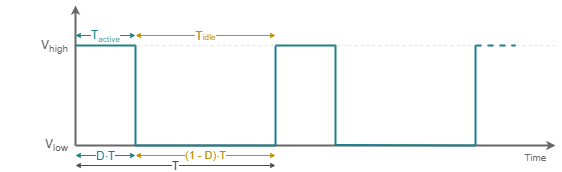

The diagram above was exported from draw.io. Its source (the exported page's mxGraphModel, read from the mxfile embedded in the PNG):
<mxGraphModel dx="460" dy="813" grid="1" gridSize="20" guides="1" tooltips="1" connect="1" arrows="1" fold="1" page="1" pageScale="1" pageWidth="827" pageHeight="1169" background="#ffffff" math="0" shadow="0">
  <root>
    <mxCell id="0" />
    <mxCell id="1" parent="0" />
    <mxCell id="272" value="" style="endArrow=none;dashed=1;html=1;labelBackgroundColor=none;strokeColor=#EBE7DC;strokeWidth=1;fontSize=12;fontColor=#c00e04;align=center;" parent="1" edge="1">
      <mxGeometry width="50" height="50" relative="1" as="geometry">
        <mxPoint x="560" y="140" as="sourcePoint" />
        <mxPoint x="80" y="140" as="targetPoint" />
      </mxGeometry>
    </mxCell>
    <mxCell id="151" value="" style="endArrow=classic;html=1;strokeColor=#666666;fontSize=10;fontColor=#666666;align=right;verticalAlign=bottom;endSize=3;startSize=3;strokeWidth=2;" parent="1" edge="1">
      <mxGeometry x="0.925" y="40" width="50" height="50" relative="1" as="geometry">
        <mxPoint x="80" y="240" as="sourcePoint" />
        <mxPoint x="80" y="100" as="targetPoint" />
        <mxPoint x="1" as="offset" />
      </mxGeometry>
    </mxCell>
    <mxCell id="259" value="Time" style="endArrow=classic;html=1;strokeColor=#666666;fontSize=10;fontColor=#666666;align=center;verticalAlign=top;endSize=3;startSize=3;strokeWidth=2;" parent="1" edge="1">
      <mxGeometry x="0.9167" width="50" height="50" relative="1" as="geometry">
        <mxPoint x="80" y="240" as="sourcePoint" />
        <mxPoint x="560" y="240" as="targetPoint" />
        <mxPoint as="offset" />
      </mxGeometry>
    </mxCell>
    <mxCell id="260" value="" style="endArrow=none;html=1;labelBackgroundColor=none;strokeColor=#1C7F8C;strokeWidth=2;fontSize=12;fontColor=#c00e04;align=center;" parent="1" edge="1">
      <mxGeometry width="50" height="50" relative="1" as="geometry">
        <mxPoint x="140" y="140" as="sourcePoint" />
        <mxPoint x="80" y="140" as="targetPoint" />
      </mxGeometry>
    </mxCell>
    <mxCell id="261" value="" style="endArrow=none;html=1;labelBackgroundColor=none;strokeColor=#1C7F8C;strokeWidth=2;fontSize=12;fontColor=#c00e04;align=center;" parent="1" edge="1">
      <mxGeometry width="50" height="50" relative="1" as="geometry">
        <mxPoint x="340" y="140" as="sourcePoint" />
        <mxPoint x="280" y="140" as="targetPoint" />
      </mxGeometry>
    </mxCell>
    <mxCell id="263" value="" style="endArrow=none;html=1;labelBackgroundColor=none;strokeColor=#1C7F8C;strokeWidth=2;fontSize=12;fontColor=#c00e04;align=center;" parent="1" edge="1">
      <mxGeometry width="50" height="50" relative="1" as="geometry">
        <mxPoint x="280" y="240" as="sourcePoint" />
        <mxPoint x="140" y="240" as="targetPoint" />
      </mxGeometry>
    </mxCell>
    <mxCell id="264" value="" style="endArrow=none;html=1;labelBackgroundColor=none;strokeColor=#1C7F8C;strokeWidth=2;fontSize=12;fontColor=#c00e04;align=center;" parent="1" edge="1">
      <mxGeometry width="50" height="50" relative="1" as="geometry">
        <mxPoint x="480" y="240" as="sourcePoint" />
        <mxPoint x="340" y="239.5" as="targetPoint" />
      </mxGeometry>
    </mxCell>
    <mxCell id="265" value="" style="endArrow=none;html=1;labelBackgroundColor=none;strokeColor=#1C7F8C;strokeWidth=2;fontSize=12;fontColor=#c00e04;align=center;" parent="1" edge="1">
      <mxGeometry width="50" height="50" relative="1" as="geometry">
        <mxPoint x="340" y="140" as="sourcePoint" />
        <mxPoint x="340" y="240" as="targetPoint" />
      </mxGeometry>
    </mxCell>
    <mxCell id="267" value="" style="endArrow=none;html=1;labelBackgroundColor=none;strokeColor=#1C7F8C;strokeWidth=2;fontSize=12;fontColor=#c00e04;align=center;" parent="1" edge="1">
      <mxGeometry width="50" height="50" relative="1" as="geometry">
        <mxPoint x="140" y="140" as="sourcePoint" />
        <mxPoint x="140" y="240" as="targetPoint" />
      </mxGeometry>
    </mxCell>
    <mxCell id="268" value="" style="endArrow=none;html=1;labelBackgroundColor=none;strokeColor=#1C7F8C;strokeWidth=2;fontSize=12;fontColor=#c00e04;align=center;" parent="1" edge="1">
      <mxGeometry width="50" height="50" relative="1" as="geometry">
        <mxPoint x="280" y="140.5" as="sourcePoint" />
        <mxPoint x="280" y="240.5" as="targetPoint" />
      </mxGeometry>
    </mxCell>
    <mxCell id="269" value="" style="endArrow=none;html=1;labelBackgroundColor=none;strokeColor=#1C7F8C;strokeWidth=2;fontSize=12;fontColor=#c00e04;align=center;" parent="1" edge="1">
      <mxGeometry width="50" height="50" relative="1" as="geometry">
        <mxPoint x="480" y="140" as="sourcePoint" />
        <mxPoint x="480" y="240" as="targetPoint" />
      </mxGeometry>
    </mxCell>
    <mxCell id="271" value="" style="endArrow=none;html=1;labelBackgroundColor=none;strokeColor=#1C7F8C;strokeWidth=2;fontSize=12;fontColor=#c00e04;align=center;dashed=1;" parent="1" edge="1">
      <mxGeometry width="50" height="50" relative="1" as="geometry">
        <mxPoint x="480" y="140" as="sourcePoint" />
        <mxPoint x="520" y="140" as="targetPoint" />
      </mxGeometry>
    </mxCell>
    <mxCell id="273" value="V&lt;sub&gt;high&lt;/sub&gt;" style="rounded=0;whiteSpace=wrap;html=1;dashed=1;strokeColor=none;fillColor=none;fontSize=12;fontColor=#666666;align=right;" parent="1" vertex="1">
      <mxGeometry x="5" y="133" width="70" height="15" as="geometry" />
    </mxCell>
    <mxCell id="274" value="V&lt;sub&gt;low&lt;/sub&gt;" style="rounded=0;whiteSpace=wrap;html=1;dashed=1;strokeColor=none;fillColor=none;fontSize=12;fontColor=#666666;align=right;" parent="1" vertex="1">
      <mxGeometry x="5" y="232.5" width="70" height="15" as="geometry" />
    </mxCell>
    <mxCell id="301" value="D&lt;span style=&quot;font-size: 12px;&quot;&gt;⋅T&lt;/span&gt;&lt;br style=&quot;font-size: 12px;&quot;&gt;" style="endArrow=classic;startArrow=classic;html=1;labelBackgroundColor=#ffffff;strokeColor=#1C7F8C;strokeWidth=1;fontSize=12;fontColor=#1C7F8C;align=center;verticalAlign=middle;endSize=3;startSize=3;" parent="1" edge="1">
      <mxGeometry width="50" height="50" relative="1" as="geometry">
        <mxPoint x="80" y="250" as="sourcePoint" />
        <mxPoint x="140" y="250" as="targetPoint" />
        <mxPoint as="offset" />
      </mxGeometry>
    </mxCell>
    <mxCell id="303" value="(1 - D)&lt;span style=&quot;font-size: 11px;&quot;&gt;⋅T&lt;/span&gt;&lt;br style=&quot;font-size: 11px;&quot;&gt;" style="endArrow=classic;startArrow=classic;html=1;labelBackgroundColor=#ffffff;strokeColor=#BF8F00;strokeWidth=1;fontSize=11;fontColor=#BF8F00;align=center;verticalAlign=middle;startSize=3;endSize=3;" parent="1" edge="1">
      <mxGeometry width="50" height="50" relative="1" as="geometry">
        <mxPoint x="140" y="250" as="sourcePoint" />
        <mxPoint x="280" y="250" as="targetPoint" />
      </mxGeometry>
    </mxCell>
    <mxCell id="304" value="T" style="endArrow=classic;startArrow=classic;html=1;labelBackgroundColor=#ffffff;strokeColor=#4D4D4D;strokeWidth=1;fontSize=12;fontColor=#4D4D4D;align=center;verticalAlign=middle;labelBorderColor=none;endSize=3;startSize=3;" parent="1" edge="1">
      <mxGeometry width="50" height="50" relative="1" as="geometry">
        <mxPoint x="80" y="260" as="sourcePoint" />
        <mxPoint x="280" y="260" as="targetPoint" />
      </mxGeometry>
    </mxCell>
    <mxCell id="305" value="T&lt;font size=&quot;1&quot;&gt;&lt;sub&gt;active&lt;/sub&gt;&lt;/font&gt;&lt;br style=&quot;font-size: 12px&quot;&gt;" style="endArrow=classic;startArrow=classic;html=1;labelBackgroundColor=#ffffff;strokeColor=#1C7F8C;strokeWidth=1;fontSize=12;fontColor=#1C7F8C;align=center;verticalAlign=middle;endSize=3;startSize=3;" parent="1" edge="1">
      <mxGeometry width="50" height="50" relative="1" as="geometry">
        <mxPoint x="80" y="130" as="sourcePoint" />
        <mxPoint x="140" y="130" as="targetPoint" />
        <mxPoint as="offset" />
      </mxGeometry>
    </mxCell>
    <mxCell id="306" value="T&lt;span style=&quot;font-size: 8.33333px&quot;&gt;idle&lt;/span&gt;&lt;br style=&quot;font-size: 12px&quot;&gt;" style="endArrow=classic;startArrow=classic;html=1;labelBackgroundColor=#ffffff;strokeColor=#BF8F00;strokeWidth=1;fontSize=12;fontColor=#BF8F00;align=center;verticalAlign=middle;endSize=3;startSize=3;" parent="1" edge="1">
      <mxGeometry width="50" height="50" relative="1" as="geometry">
        <mxPoint x="140" y="130" as="sourcePoint" />
        <mxPoint x="280" y="130" as="targetPoint" />
        <mxPoint as="offset" />
      </mxGeometry>
    </mxCell>
  </root>
</mxGraphModel>